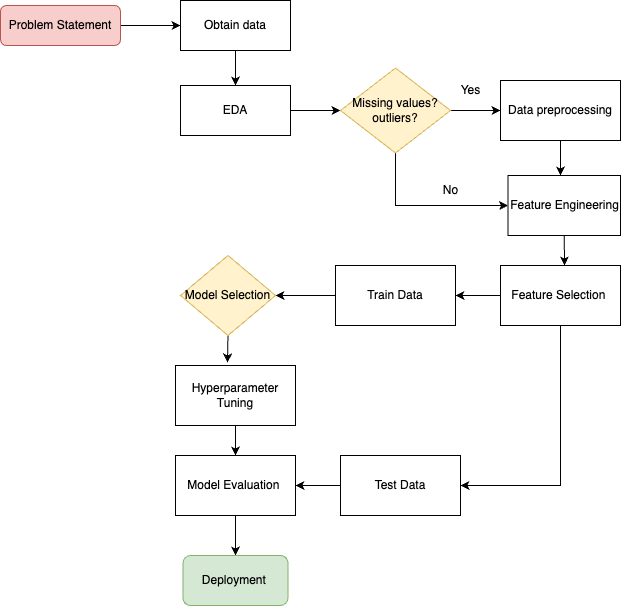

The diagram above was exported from draw.io. Its source (the exported page's mxGraphModel, read from the mxfile embedded in the PNG):
<mxGraphModel dx="954" dy="642" grid="1" gridSize="10" guides="1" tooltips="1" connect="1" arrows="1" fold="1" page="1" pageScale="1" pageWidth="827" pageHeight="1169" math="0" shadow="0">
  <root>
    <mxCell id="WIyWlLk6GJQsqaUBKTNV-0" />
    <mxCell id="WIyWlLk6GJQsqaUBKTNV-1" parent="WIyWlLk6GJQsqaUBKTNV-0" />
    <mxCell id="i0W6atcuSkdfiDiYkQzO-3" style="edgeStyle=orthogonalEdgeStyle;rounded=0;orthogonalLoop=1;jettySize=auto;html=1;exitX=1;exitY=0.5;exitDx=0;exitDy=0;entryX=0;entryY=0.5;entryDx=0;entryDy=0;" edge="1" parent="WIyWlLk6GJQsqaUBKTNV-1" source="WIyWlLk6GJQsqaUBKTNV-3" target="i0W6atcuSkdfiDiYkQzO-1">
      <mxGeometry relative="1" as="geometry" />
    </mxCell>
    <mxCell id="WIyWlLk6GJQsqaUBKTNV-3" value="Problem Statement" style="rounded=1;whiteSpace=wrap;html=1;fontSize=12;glass=0;strokeWidth=1;shadow=0;fillColor=#f8cecc;strokeColor=#b85450;" parent="WIyWlLk6GJQsqaUBKTNV-1" vertex="1">
      <mxGeometry x="40" y="80" width="120" height="40" as="geometry" />
    </mxCell>
    <mxCell id="i0W6atcuSkdfiDiYkQzO-10" style="edgeStyle=orthogonalEdgeStyle;rounded=0;orthogonalLoop=1;jettySize=auto;html=1;exitX=1;exitY=0.5;exitDx=0;exitDy=0;entryX=0;entryY=0.5;entryDx=0;entryDy=0;" edge="1" parent="WIyWlLk6GJQsqaUBKTNV-1" source="i0W6atcuSkdfiDiYkQzO-0" target="i0W6atcuSkdfiDiYkQzO-6">
      <mxGeometry relative="1" as="geometry" />
    </mxCell>
    <mxCell id="i0W6atcuSkdfiDiYkQzO-0" value="EDA" style="rounded=0;whiteSpace=wrap;html=1;" vertex="1" parent="WIyWlLk6GJQsqaUBKTNV-1">
      <mxGeometry x="220" y="160" width="110" height="50" as="geometry" />
    </mxCell>
    <mxCell id="i0W6atcuSkdfiDiYkQzO-15" style="edgeStyle=orthogonalEdgeStyle;rounded=0;orthogonalLoop=1;jettySize=auto;html=1;exitX=0.5;exitY=1;exitDx=0;exitDy=0;" edge="1" parent="WIyWlLk6GJQsqaUBKTNV-1" source="i0W6atcuSkdfiDiYkQzO-1">
      <mxGeometry relative="1" as="geometry">
        <mxPoint x="275" y="160" as="targetPoint" />
      </mxGeometry>
    </mxCell>
    <mxCell id="i0W6atcuSkdfiDiYkQzO-1" value="Obtain data" style="rounded=0;whiteSpace=wrap;html=1;" vertex="1" parent="WIyWlLk6GJQsqaUBKTNV-1">
      <mxGeometry x="220" y="75" width="110" height="50" as="geometry" />
    </mxCell>
    <mxCell id="i0W6atcuSkdfiDiYkQzO-19" style="edgeStyle=orthogonalEdgeStyle;rounded=0;orthogonalLoop=1;jettySize=auto;html=1;exitX=0.5;exitY=1;exitDx=0;exitDy=0;" edge="1" parent="WIyWlLk6GJQsqaUBKTNV-1" source="i0W6atcuSkdfiDiYkQzO-5">
      <mxGeometry relative="1" as="geometry">
        <mxPoint x="600" y="250" as="targetPoint" />
      </mxGeometry>
    </mxCell>
    <mxCell id="i0W6atcuSkdfiDiYkQzO-5" value="Data preprocessing" style="rounded=0;whiteSpace=wrap;html=1;" vertex="1" parent="WIyWlLk6GJQsqaUBKTNV-1">
      <mxGeometry x="540" y="155" width="120" height="60" as="geometry" />
    </mxCell>
    <mxCell id="i0W6atcuSkdfiDiYkQzO-16" style="edgeStyle=orthogonalEdgeStyle;rounded=0;orthogonalLoop=1;jettySize=auto;html=1;exitX=1;exitY=0.5;exitDx=0;exitDy=0;" edge="1" parent="WIyWlLk6GJQsqaUBKTNV-1" source="i0W6atcuSkdfiDiYkQzO-6" target="i0W6atcuSkdfiDiYkQzO-5">
      <mxGeometry relative="1" as="geometry" />
    </mxCell>
    <mxCell id="i0W6atcuSkdfiDiYkQzO-21" style="edgeStyle=orthogonalEdgeStyle;rounded=0;orthogonalLoop=1;jettySize=auto;html=1;exitX=0.5;exitY=1;exitDx=0;exitDy=0;entryX=0;entryY=0.5;entryDx=0;entryDy=0;" edge="1" parent="WIyWlLk6GJQsqaUBKTNV-1" source="i0W6atcuSkdfiDiYkQzO-6" target="i0W6atcuSkdfiDiYkQzO-14">
      <mxGeometry relative="1" as="geometry" />
    </mxCell>
    <mxCell id="i0W6atcuSkdfiDiYkQzO-6" value="Missing values?&lt;br&gt;outliers?" style="rhombus;whiteSpace=wrap;html=1;fillColor=#fff2cc;strokeColor=#d6b656;" vertex="1" parent="WIyWlLk6GJQsqaUBKTNV-1">
      <mxGeometry x="380" y="142.5" width="110" height="85" as="geometry" />
    </mxCell>
    <mxCell id="i0W6atcuSkdfiDiYkQzO-27" style="edgeStyle=orthogonalEdgeStyle;rounded=0;orthogonalLoop=1;jettySize=auto;html=1;exitX=0.5;exitY=1;exitDx=0;exitDy=0;" edge="1" parent="WIyWlLk6GJQsqaUBKTNV-1" source="i0W6atcuSkdfiDiYkQzO-14">
      <mxGeometry relative="1" as="geometry">
        <mxPoint x="604" y="340" as="targetPoint" />
      </mxGeometry>
    </mxCell>
    <mxCell id="i0W6atcuSkdfiDiYkQzO-14" value="Feature Engineering" style="rounded=0;whiteSpace=wrap;html=1;" vertex="1" parent="WIyWlLk6GJQsqaUBKTNV-1">
      <mxGeometry x="547.5" y="250" width="112.5" height="60" as="geometry" />
    </mxCell>
    <mxCell id="i0W6atcuSkdfiDiYkQzO-20" value="Yes" style="text;html=1;align=center;verticalAlign=middle;resizable=0;points=[];autosize=1;strokeColor=none;fillColor=none;" vertex="1" parent="WIyWlLk6GJQsqaUBKTNV-1">
      <mxGeometry x="490" y="150" width="40" height="30" as="geometry" />
    </mxCell>
    <mxCell id="i0W6atcuSkdfiDiYkQzO-22" value="No" style="text;html=1;align=center;verticalAlign=middle;resizable=0;points=[];autosize=1;strokeColor=none;fillColor=none;" vertex="1" parent="WIyWlLk6GJQsqaUBKTNV-1">
      <mxGeometry x="470" y="250" width="40" height="30" as="geometry" />
    </mxCell>
    <mxCell id="i0W6atcuSkdfiDiYkQzO-28" style="edgeStyle=orthogonalEdgeStyle;rounded=0;orthogonalLoop=1;jettySize=auto;html=1;exitX=0;exitY=0.5;exitDx=0;exitDy=0;" edge="1" parent="WIyWlLk6GJQsqaUBKTNV-1" source="i0W6atcuSkdfiDiYkQzO-24" target="i0W6atcuSkdfiDiYkQzO-29">
      <mxGeometry relative="1" as="geometry">
        <mxPoint x="330" y="370" as="targetPoint" />
      </mxGeometry>
    </mxCell>
    <mxCell id="i0W6atcuSkdfiDiYkQzO-48" style="edgeStyle=orthogonalEdgeStyle;rounded=0;orthogonalLoop=1;jettySize=auto;html=1;exitX=0.5;exitY=1;exitDx=0;exitDy=0;entryX=1;entryY=0.5;entryDx=0;entryDy=0;" edge="1" parent="WIyWlLk6GJQsqaUBKTNV-1" source="i0W6atcuSkdfiDiYkQzO-24" target="i0W6atcuSkdfiDiYkQzO-47">
      <mxGeometry relative="1" as="geometry" />
    </mxCell>
    <mxCell id="i0W6atcuSkdfiDiYkQzO-24" value="Feature Selection&amp;nbsp;" style="rounded=0;whiteSpace=wrap;html=1;" vertex="1" parent="WIyWlLk6GJQsqaUBKTNV-1">
      <mxGeometry x="540" y="340" width="120" height="60" as="geometry" />
    </mxCell>
    <mxCell id="i0W6atcuSkdfiDiYkQzO-34" style="edgeStyle=orthogonalEdgeStyle;rounded=0;orthogonalLoop=1;jettySize=auto;html=1;exitX=0;exitY=0.5;exitDx=0;exitDy=0;entryX=1;entryY=0.5;entryDx=0;entryDy=0;" edge="1" parent="WIyWlLk6GJQsqaUBKTNV-1" source="i0W6atcuSkdfiDiYkQzO-29" target="i0W6atcuSkdfiDiYkQzO-33">
      <mxGeometry relative="1" as="geometry" />
    </mxCell>
    <mxCell id="i0W6atcuSkdfiDiYkQzO-29" value="Train Data" style="rounded=0;whiteSpace=wrap;html=1;" vertex="1" parent="WIyWlLk6GJQsqaUBKTNV-1">
      <mxGeometry x="375" y="340" width="120" height="60" as="geometry" />
    </mxCell>
    <mxCell id="i0W6atcuSkdfiDiYkQzO-53" style="edgeStyle=orthogonalEdgeStyle;rounded=0;orthogonalLoop=1;jettySize=auto;html=1;exitX=0.5;exitY=1;exitDx=0;exitDy=0;entryX=0.433;entryY=-0.05;entryDx=0;entryDy=0;entryPerimeter=0;" edge="1" parent="WIyWlLk6GJQsqaUBKTNV-1" source="i0W6atcuSkdfiDiYkQzO-33" target="i0W6atcuSkdfiDiYkQzO-36">
      <mxGeometry relative="1" as="geometry" />
    </mxCell>
    <mxCell id="i0W6atcuSkdfiDiYkQzO-33" value="Model Selection" style="rhombus;whiteSpace=wrap;html=1;fillColor=#fff2cc;strokeColor=#d6b656;" vertex="1" parent="WIyWlLk6GJQsqaUBKTNV-1">
      <mxGeometry x="220" y="330" width="95" height="80" as="geometry" />
    </mxCell>
    <mxCell id="i0W6atcuSkdfiDiYkQzO-38" style="edgeStyle=orthogonalEdgeStyle;rounded=0;orthogonalLoop=1;jettySize=auto;html=1;exitX=0.5;exitY=1;exitDx=0;exitDy=0;" edge="1" parent="WIyWlLk6GJQsqaUBKTNV-1" source="i0W6atcuSkdfiDiYkQzO-36" target="i0W6atcuSkdfiDiYkQzO-39">
      <mxGeometry relative="1" as="geometry">
        <mxPoint x="275" y="540" as="targetPoint" />
      </mxGeometry>
    </mxCell>
    <mxCell id="i0W6atcuSkdfiDiYkQzO-36" value="Hyperparameter Tuning" style="rounded=0;whiteSpace=wrap;html=1;" vertex="1" parent="WIyWlLk6GJQsqaUBKTNV-1">
      <mxGeometry x="215" y="440" width="120" height="60" as="geometry" />
    </mxCell>
    <mxCell id="i0W6atcuSkdfiDiYkQzO-50" style="edgeStyle=orthogonalEdgeStyle;rounded=0;orthogonalLoop=1;jettySize=auto;html=1;exitX=0.5;exitY=1;exitDx=0;exitDy=0;" edge="1" parent="WIyWlLk6GJQsqaUBKTNV-1" source="i0W6atcuSkdfiDiYkQzO-39" target="i0W6atcuSkdfiDiYkQzO-51">
      <mxGeometry relative="1" as="geometry">
        <mxPoint x="275" y="620" as="targetPoint" />
      </mxGeometry>
    </mxCell>
    <mxCell id="i0W6atcuSkdfiDiYkQzO-39" value="Model Evaluation&amp;nbsp;" style="rounded=0;whiteSpace=wrap;html=1;" vertex="1" parent="WIyWlLk6GJQsqaUBKTNV-1">
      <mxGeometry x="215" y="530" width="120" height="60" as="geometry" />
    </mxCell>
    <mxCell id="i0W6atcuSkdfiDiYkQzO-49" style="edgeStyle=orthogonalEdgeStyle;rounded=0;orthogonalLoop=1;jettySize=auto;html=1;exitX=0;exitY=0.5;exitDx=0;exitDy=0;entryX=1;entryY=0.5;entryDx=0;entryDy=0;" edge="1" parent="WIyWlLk6GJQsqaUBKTNV-1" source="i0W6atcuSkdfiDiYkQzO-47" target="i0W6atcuSkdfiDiYkQzO-39">
      <mxGeometry relative="1" as="geometry" />
    </mxCell>
    <mxCell id="i0W6atcuSkdfiDiYkQzO-47" value="Test Data" style="rounded=0;whiteSpace=wrap;html=1;" vertex="1" parent="WIyWlLk6GJQsqaUBKTNV-1">
      <mxGeometry x="380" y="530" width="120" height="60" as="geometry" />
    </mxCell>
    <mxCell id="i0W6atcuSkdfiDiYkQzO-51" value="Deployment&amp;nbsp;" style="rounded=1;whiteSpace=wrap;html=1;fillColor=#d5e8d4;strokeColor=#82b366;" vertex="1" parent="WIyWlLk6GJQsqaUBKTNV-1">
      <mxGeometry x="222.5" y="630" width="105" height="50" as="geometry" />
    </mxCell>
  </root>
</mxGraphModel>